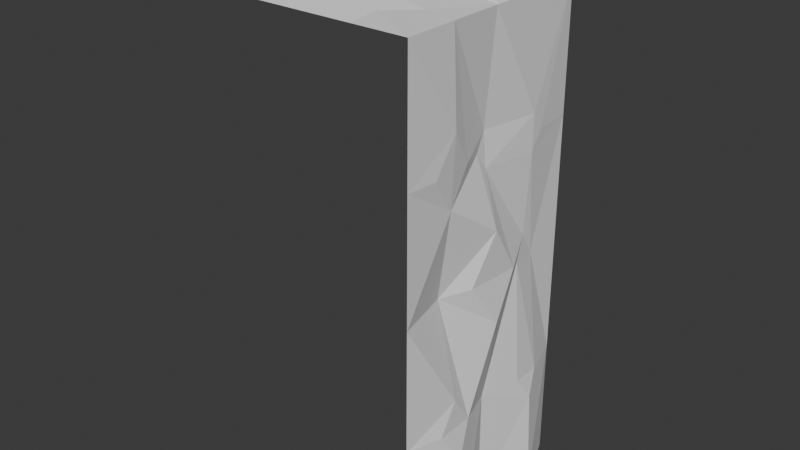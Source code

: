 # Source: Walls.blend  (saved by Blender 4.2.66; exported with 4.5.12 LTS)
import bpy
from mathutils import Matrix  # noqa: F401  (used for matrix-valued properties, if any)

bpy.ops.wm.read_factory_settings(use_empty=True)
scene = bpy.context.scene
scene.name = 'Scene'

# ---- collections
col_collection = bpy.data.collections.new('Collection'); scene.collection.children.link(col_collection)

# ---- world
world_world = bpy.data.worlds.new('World'); scene.world = world_world
world_world.use_nodes = True; world_world.node_tree.nodes.clear()
_N = world_world.node_tree.nodes; _L = world_world.node_tree.links
n0 = _N.new('ShaderNodeOutputWorld'); n0.name = 'World Output'; n0.location = (300, 300)
n1 = _N.new('ShaderNodeBackground'); n1.name = 'Background'; n1.location = (10, 300)
n1.inputs[0].default_value = (0.05088, 0.05088, 0.05088, 1.0)
_L.new(n1.outputs[0], n0.inputs[0])
n0.is_active_output = True
world_world.color = (0.05088, 0.05088, 0.05088)
world_world.sun_shadow_jitter_overblur = 0.0

# ---- meshes
me_wall1 = bpy.data.meshes.new('Wall1')
me_wall1.from_pydata([(0.5, 0.5, 2.25), (0.5, 0.5, 0.0), (0.5, -0.5, 2.25), (0.5, -0.5, 0.0), (0.6, 0.25, 0.0), (0.5, 0.25, 2.25), (0.5, 0.0, 0.0), (0.5, 0.0, 2.25), (0.6, -0.25, 0.0), (0.5, -0.25, 2.25), (0.5, 0.5, 1.688), (0.5, 0.5, 1.125), (0.5, 0.5, 0.5625), (0.5, 0.0, 0.5625), (0.5, -0.5, 1.688), (0.5, -0.5, 1.125), (0.5, -0.5, 0.5625), (0.4475, -0.25, 1.131), (0.52, -0.1238, 1.145), (0.5592, 1.988e-09, 0.95), (0.5391, 0.1327, 1.141), (0.5389, 1.696e-09, 1.359), (0.5179, -0.25, 1.848), (0.5143, -0.3567, 1.688), (0.5031, -0.25, 1.53), (0.4959, -0.1468, 1.685), (0.5482, -0.1606, 0.5625), (0.5452, -0.25, 0.6952), (0.5482, -0.3394, 0.5625), (0.5812, -0.25, 0.4228), (0.5183, 0.1857, 1.134), (0.495, 0.3194, 1.125), (0.4989, 0.25, 1.229), (0.555, 0.3166, 0.5625), (0.555, 0.1834, 0.5625), (0.5796, 0.25, 0.4587), (0.4741, 3.023e-12, 1.607), (0.4608, 2.095e-09, 1.762), (0.469, -0.05157, 1.683), (0.5214, 0.25, 1.768), (0.5204, 0.25, 1.607), (0.5197, 0.3033, 1.688)], [], [(30, 32, 40, 36, 21, 20), (11, 10, 41, 40, 32, 31), (10, 0, 5, 39, 41), (13, 19, 18, 17, 27, 26), (8, 29, 28, 16, 3), (39, 5, 7, 37), (34, 30, 20, 19, 13), (1, 12, 33, 35, 4), (12, 11, 31, 33), (28, 27, 17, 15, 16), (4, 35, 34, 13, 6), (18, 19, 20, 21), (17, 24, 23, 14, 15), (22, 23, 24, 25), (23, 22, 9, 2, 14), (26, 27, 28, 29), (6, 13, 26, 29, 8), (30, 31, 32), (33, 34, 35), (30, 34, 33, 31), (18, 21, 36, 38, 25, 24, 17), (36, 37, 38), (39, 40, 41), (39, 37, 36, 40), (38, 37, 7, 9, 22, 25)])
_uv = me_wall1.uv_layers.new(name='UVMap')
_uv.uv.foreach_set('vector', [0.5, 0.5786, 0.5115, 0.5625, 0.5536, 0.5625, 0.5535, 0.625, 0.5239, 0.625, 0.5, 0.5918, 0.5, 0.5, 0.5625, 0.5, 0.5625, 0.5492, 0.5536, 0.5625, 0.5115, 0.5625, 0.5, 0.5452, 0.5625, 0.5, 0.625, 0.5, 0.625, 0.5625, 0.5714, 0.5625, 0.5625, 0.5492, 0.4375, 0.625, 0.4781, 0.625, 0.5, 0.6559, 0.5, 0.6875, 0.4521, 0.6875, 0.4375, 0.6651, 0.375, 0.6875, 0.422, 0.6875, 0.4375, 0.7099, 0.4375, 0.75, 0.375, 0.75, 0.5714, 0.5625, 0.625, 0.5625, 0.625, 0.625, 0.5713, 0.625, 0.4375, 0.5791, 0.5, 0.5786, 0.5, 0.5918, 0.4781, 0.625, 0.4375, 0.625, 0.375, 0.5, 0.4375, 0.5, 0.4375, 0.5459, 0.426, 0.5625, 0.375, 0.5625, 0.4375, 0.5, 0.5, 0.5, 0.5, 0.5452, 0.4375, 0.5459, 0.4375, 0.7099, 0.4521, 0.6875, 0.5, 0.6875, 0.5, 0.75, 0.4375, 0.75, 0.375, 0.5625, 0.426, 0.5625, 0.4375, 0.5791, 0.4375, 0.625, 0.375, 0.625, 0.5, 0.6559, 0.4781, 0.625, 0.5, 0.5918, 0.5239, 0.625, 0.5, 0.6875, 0.5448, 0.6875, 0.5625, 0.7142, 0.5625, 0.75, 0.5, 0.75, 0.5803, 0.6875, 0.5625, 0.7142, 0.5448, 0.6875, 0.5625, 0.6617, 0.5625, 0.7142, 0.5803, 0.6875, 0.625, 0.6875, 0.625, 0.75, 0.5625, 0.75, 0.4375, 0.6651, 0.4521, 0.6875, 0.4375, 0.7099, 0.422, 0.6875, 0.375, 0.625, 0.4375, 0.625, 0.4375, 0.6651, 0.422, 0.6875, 0.375, 0.6875, 0.5, 0.5786, 0.5005, 0.5452, 0.5115, 0.5625, 0.4375, 0.5459, 0.438, 0.5782, 0.426, 0.5625, 0.5, 0.5786, 0.4375, 0.5791, 0.4375, 0.5459, 0.5, 0.5452, 0.5, 0.6559, 0.5239, 0.625, 0.5535, 0.625, 0.5625, 0.6379, 0.5625, 0.6617, 0.5448, 0.6875, 0.5, 0.6875, 0.5535, 0.625, 0.5714, 0.625, 0.5625, 0.6379, 0.5714, 0.5625, 0.5537, 0.5625, 0.5625, 0.5492, 0.5714, 0.5625, 0.5713, 0.625, 0.5535, 0.625, 0.5536, 0.5625, 0.5625, 0.6379, 0.5713, 0.625, 0.625, 0.625, 0.625, 0.6875, 0.5803, 0.6875, 0.5625, 0.6617])
me_wall1.use_mirror_vertex_groups = False
me_wall1.update()
me_walltop1 = bpy.data.meshes.new('WallTop1')
me_walltop1.from_pydata([(-0.5, -0.5, 0.75), (0.5, -0.5, 0.75), (-0.5, 0.5, 0.75), (0.5, 0.5, 0.75), (-0.5, 0.25, 0.75), (-0.5, 0.0, 0.75), (-0.5, -0.25, 0.75), (0.5, -0.25, 0.75), (0.5, 0.0, 0.75), (0.5, 0.25, 0.75), (-0.25, -0.5, 0.75), (0.0, -0.5, 0.75), (0.25, -0.5, 0.75), (0.25, 0.5, 0.75), (0.0, 0.5, 0.75), (-0.25, 0.5, 0.75), (0.0, -0.25, 0.834), (-0.25, -0.25, 0.8074), (0.25, 0.0, 0.7944), (-0.25, 0.0, 0.6991), (0.0, 0.25, 0.8262), (0.1443, 0.0, 0.8292), (0.0, 0.1489, 0.8466), (-0.1451, 0.0, 0.8317), (0.0, -0.1497, 0.9511), (0.3751, -0.25, 0.7646), (0.25, -0.1243, 0.7869), (0.1269, -0.25, 0.8062), (0.25, -0.3751, 0.7646), (-0.4485, 0.25, 0.7634), (-0.25, 0.04526, 0.8021), (-0.04504, 0.25, 0.8242), (-0.25, 0.4485, 0.8634), (0.25, 0.3115, 0.8946), (0.1796, 0.25, 0.9092), (0.25, 0.1832, 0.9024), (0.3115, 0.25, 0.8946)], [], [(22, 21, 18, 35, 34, 20), (11, 12, 28, 27, 16), (20, 34, 33, 13, 14), (32, 31, 20, 14, 15), (17, 16, 24, 23, 19), (6, 17, 19, 5), (0, 10, 17, 6), (10, 11, 16, 17), (16, 27, 26, 18, 21, 24), (5, 19, 30, 29, 4), (19, 23, 22, 20, 31, 30), (33, 36, 9, 3, 13), (21, 22, 23, 24), (12, 1, 7, 25, 28), (25, 26, 27, 28), (26, 25, 7, 8, 18), (29, 30, 31, 32), (4, 29, 32, 15, 2), (33, 34, 35, 36), (18, 8, 9, 36, 35)])
_uv = me_walltop1.uv_layers.new(name='UVMap')
_uv.uv.foreach_set('vector', [0.5, 0.6489, 0.6443, 0.5, 0.75, 0.5, 0.75, 0.6832, 0.6796, 0.75, 0.5, 0.75, 0.5, 0.0, 0.75, 0.0, 0.75, 0.1249, 0.6269, 0.25, 0.5, 0.25, 0.5, 0.75, 0.6796, 0.75, 0.75, 0.8115, 0.75, 1.0, 0.5, 1.0, 0.25, 0.9485, 0.455, 0.75, 0.5, 0.75, 0.5, 1.0, 0.25, 1.0, 0.25, 0.25, 0.5, 0.25, 0.5, 0.3503, 0.3549, 0.5, 0.25, 0.5, 0.0, 0.25, 0.25, 0.25, 0.25, 0.5, 0.0, 0.5, 0.0, 0.0, 0.25, 0.0, 0.25, 0.25, 0.0, 0.25, 0.25, 0.0, 0.5, 0.0, 0.5, 0.25, 0.25, 0.25, 0.5, 0.25, 0.6269, 0.25, 0.75, 0.3757, 0.75, 0.5, 0.6443, 0.5, 0.5, 0.3503, 0.0, 0.5, 0.25, 0.5, 0.25, 0.5453, 0.05148, 0.75, 0.0, 0.75, 0.25, 0.5, 0.3549, 0.5, 0.5, 0.6489, 0.5, 0.75, 0.455, 0.75, 0.25, 0.5453, 0.75, 0.8115, 0.8115, 0.75, 1.0, 0.75, 1.0, 1.0, 0.75, 1.0, 0.6443, 0.5, 0.5, 0.6489, 0.3549, 0.5, 0.5, 0.3503, 0.75, 0.0, 1.0, 0.0, 1.0, 0.25, 0.8751, 0.25, 0.75, 0.1249, 0.8751, 0.25, 0.75, 0.3757, 0.6269, 0.25, 0.75, 0.1249, 0.75, 0.3757, 0.8751, 0.25, 1.0, 0.25, 1.0, 0.5, 0.75, 0.5, 0.05148, 0.75, 0.25, 0.5453, 0.455, 0.75, 0.25, 0.9485, 0.0, 0.75, 0.05148, 0.75, 0.25, 0.9485, 0.25, 1.0, 0.0, 1.0, 0.75, 0.8115, 0.6796, 0.75, 0.75, 0.6832, 0.8115, 0.75, 0.75, 0.5, 1.0, 0.5, 1.0, 0.75, 0.8115, 0.75, 0.75, 0.6832])
me_walltop1.update()

# ---- objects
ob_wall1 = bpy.data.objects.new('Wall1', me_wall1)
ob_walltop1 = bpy.data.objects.new('WallTop1', me_walltop1)

# ---- transforms, parenting, visibility, modifiers, constraints
ob_wall1.location = (0.0, 0.0, 0.0)
ob_wall1.lock_rotations_4d = False
ob_wall1.empty_display_type = 'ARROWS'
ob_wall1.lineart.crease_threshold = 0.0
ob_walltop1.location = (0.0, 0.0, 1.5)

# ---- collection membership
col_collection.objects.link(ob_wall1)
col_collection.objects.link(ob_walltop1)

# ---- scene / render settings (as saved in the file)
scene.frame_start = 1; scene.frame_end = 250; scene.frame_set(1)
scene.render.engine = 'BLENDER_EEVEE_NEXT'
bpy.context.view_layer.update()

# ---- added for rendering (the .blend has no active camera and no usable light): camera, sun
cam_auto = bpy.data.cameras.new('AutoCamera')
cam_auto.lens = 50.0
cam_auto.sensor_width = 36.0
cam_auto.clip_end = 1000.0
ob_auto_camera = bpy.data.objects.new('AutoCamera', cam_auto)
scene.collection.objects.link(ob_auto_camera)
ob_auto_camera.location = (2.70231, -3.18277, 3.34738)
ob_auto_camera.rotation_euler = (1.09748, -7.21219e-08, 0.694738)
scene.camera = ob_auto_camera
light_auto_sun = bpy.data.lights.new('AutoSun', 'SUN')
light_auto_sun.energy = 3.0
light_auto_sun.angle = 0.0523599
ob_auto_sun = bpy.data.objects.new('AutoSun', light_auto_sun)
scene.collection.objects.link(ob_auto_sun)
ob_auto_sun.rotation_euler = (0.872665, 0.174533, 0.523599)
bpy.context.view_layer.update()
